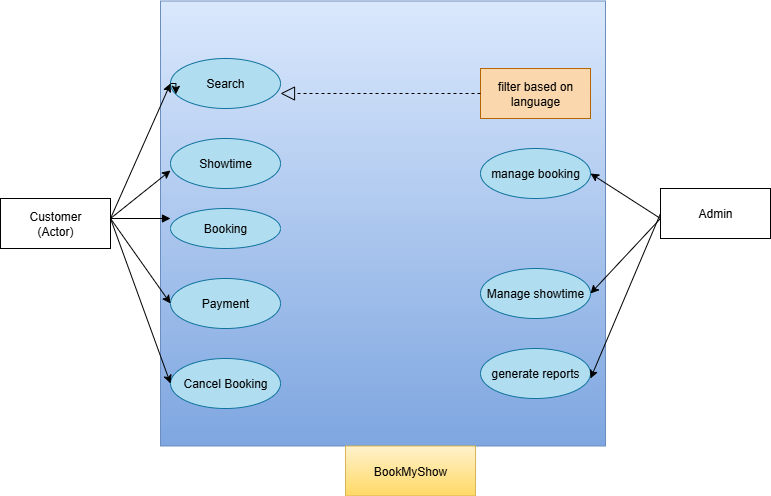

The diagram above was exported from draw.io. Its source (the exported page's mxGraphModel, read from the mxfile embedded in the PNG):
<mxGraphModel dx="872" dy="473" grid="1" gridSize="10" guides="1" tooltips="1" connect="1" arrows="1" fold="1" page="1" pageScale="1" pageWidth="850" pageHeight="1100" math="0" shadow="0">
  <root>
    <mxCell id="0" />
    <mxCell id="1" parent="0" />
    <mxCell id="0_CjY_qri5J3z5O9A4Lq-43" value="" style="whiteSpace=wrap;html=1;aspect=fixed;fillColor=#dae8fc;gradientColor=#7ea6e0;strokeColor=#6c8ebf;" parent="1" vertex="1">
      <mxGeometry x="160" y="22.5" width="445" height="445" as="geometry" />
    </mxCell>
    <mxCell id="0_CjY_qri5J3z5O9A4Lq-1" value="Customer&lt;div&gt;(Actor)&lt;/div&gt;" style="html=1;whiteSpace=wrap;" parent="1" vertex="1">
      <mxGeometry y="220" width="110" height="50" as="geometry" />
    </mxCell>
    <mxCell id="0_CjY_qri5J3z5O9A4Lq-6" value="Search" style="ellipse;html=1;whiteSpace=wrap;aspect=fixed;fillColor=#b1ddf0;strokeColor=#10739e;" parent="1" vertex="1">
      <mxGeometry x="170" y="80" width="110" height="50" as="geometry" />
    </mxCell>
    <mxCell id="0_CjY_qri5J3z5O9A4Lq-7" value="Showtime" style="ellipse;html=1;whiteSpace=wrap;aspect=fixed;fillColor=#b1ddf0;strokeColor=#10739e;" parent="1" vertex="1">
      <mxGeometry x="170" y="160" width="110" height="50" as="geometry" />
    </mxCell>
    <mxCell id="0_CjY_qri5J3z5O9A4Lq-8" value="Booking" style="ellipse;html=1;whiteSpace=wrap;aspect=fixed;fillColor=#b1ddf0;strokeColor=#10739e;" parent="1" vertex="1">
      <mxGeometry x="170" y="230" width="110" height="40" as="geometry" />
    </mxCell>
    <mxCell id="0_CjY_qri5J3z5O9A4Lq-9" value="Payment" style="ellipse;html=1;whiteSpace=wrap;aspect=fixed;fillColor=#b1ddf0;strokeColor=#10739e;" parent="1" vertex="1">
      <mxGeometry x="170" y="300" width="110" height="50" as="geometry" />
    </mxCell>
    <mxCell id="0_CjY_qri5J3z5O9A4Lq-10" value="Cancel Booking" style="ellipse;html=1;whiteSpace=wrap;aspect=fixed;fillColor=#b1ddf0;strokeColor=#10739e;" parent="1" vertex="1">
      <mxGeometry x="170" y="380" width="110" height="50" as="geometry" />
    </mxCell>
    <mxCell id="0_CjY_qri5J3z5O9A4Lq-11" value="filter based on&lt;div&gt;language&lt;/div&gt;" style="html=1;whiteSpace=wrap;fillColor=#fad7ac;strokeColor=#b46504;" parent="1" vertex="1">
      <mxGeometry x="480" y="90" width="110" height="50" as="geometry" />
    </mxCell>
    <mxCell id="0_CjY_qri5J3z5O9A4Lq-12" value="manage booking" style="ellipse;html=1;whiteSpace=wrap;aspect=fixed;fillColor=#b1ddf0;strokeColor=#10739e;" parent="1" vertex="1">
      <mxGeometry x="480" y="170" width="110" height="50" as="geometry" />
    </mxCell>
    <mxCell id="0_CjY_qri5J3z5O9A4Lq-13" value="Manage showtime" style="ellipse;html=1;whiteSpace=wrap;aspect=fixed;fillColor=#b1ddf0;strokeColor=#10739e;" parent="1" vertex="1">
      <mxGeometry x="480" y="290" width="110" height="50" as="geometry" />
    </mxCell>
    <mxCell id="0_CjY_qri5J3z5O9A4Lq-14" value="generate reports" style="ellipse;html=1;whiteSpace=wrap;aspect=fixed;fillColor=#b1ddf0;strokeColor=#10739e;" parent="1" vertex="1">
      <mxGeometry x="480" y="370" width="110" height="50" as="geometry" />
    </mxCell>
    <mxCell id="0_CjY_qri5J3z5O9A4Lq-15" value="Admin" style="html=1;whiteSpace=wrap;" parent="1" vertex="1">
      <mxGeometry x="660" y="210" width="110" height="50" as="geometry" />
    </mxCell>
    <mxCell id="0_CjY_qri5J3z5O9A4Lq-22" value="" style="endArrow=block;endFill=1;html=1;edgeStyle=orthogonalEdgeStyle;align=left;verticalAlign=top;rounded=0;" parent="1" edge="1">
      <mxGeometry x="-1" relative="1" as="geometry">
        <mxPoint x="110" y="240" as="sourcePoint" />
        <mxPoint x="170" y="240" as="targetPoint" />
      </mxGeometry>
    </mxCell>
    <mxCell id="0_CjY_qri5J3z5O9A4Lq-28" value="" style="endArrow=classic;html=1;rounded=0;entryX=0;entryY=0.5;entryDx=0;entryDy=0;" parent="1" target="0_CjY_qri5J3z5O9A4Lq-6" edge="1">
      <mxGeometry width="50" height="50" relative="1" as="geometry">
        <mxPoint x="110" y="240" as="sourcePoint" />
        <mxPoint x="160" y="190" as="targetPoint" />
        <Array as="points" />
      </mxGeometry>
    </mxCell>
    <mxCell id="0_CjY_qri5J3z5O9A4Lq-29" value="" style="endArrow=classic;html=1;rounded=0;entryX=0;entryY=0.64;entryDx=0;entryDy=0;entryPerimeter=0;" parent="1" target="0_CjY_qri5J3z5O9A4Lq-7" edge="1">
      <mxGeometry width="50" height="50" relative="1" as="geometry">
        <mxPoint x="110" y="240" as="sourcePoint" />
        <mxPoint x="160" y="190" as="targetPoint" />
      </mxGeometry>
    </mxCell>
    <mxCell id="0_CjY_qri5J3z5O9A4Lq-30" style="edgeStyle=orthogonalEdgeStyle;rounded=0;orthogonalLoop=1;jettySize=auto;html=1;exitX=0;exitY=0.5;exitDx=0;exitDy=0;entryX=0;entryY=0.75;entryDx=0;entryDy=0;" parent="1" source="0_CjY_qri5J3z5O9A4Lq-6" target="0_CjY_qri5J3z5O9A4Lq-6" edge="1">
      <mxGeometry relative="1" as="geometry" />
    </mxCell>
    <mxCell id="0_CjY_qri5J3z5O9A4Lq-32" value="" style="endArrow=classic;html=1;rounded=0;entryX=0;entryY=0.5;entryDx=0;entryDy=0;" parent="1" target="0_CjY_qri5J3z5O9A4Lq-9" edge="1">
      <mxGeometry width="50" height="50" relative="1" as="geometry">
        <mxPoint x="110" y="240" as="sourcePoint" />
        <mxPoint x="160" y="320" as="targetPoint" />
      </mxGeometry>
    </mxCell>
    <mxCell id="0_CjY_qri5J3z5O9A4Lq-33" value="" style="endArrow=classic;html=1;rounded=0;entryX=0;entryY=0.5;entryDx=0;entryDy=0;" parent="1" target="0_CjY_qri5J3z5O9A4Lq-10" edge="1">
      <mxGeometry width="50" height="50" relative="1" as="geometry">
        <mxPoint x="110" y="240" as="sourcePoint" />
        <mxPoint x="170" y="340" as="targetPoint" />
      </mxGeometry>
    </mxCell>
    <mxCell id="0_CjY_qri5J3z5O9A4Lq-35" value="" style="endArrow=classic;html=1;rounded=0;entryX=1;entryY=0.5;entryDx=0;entryDy=0;" parent="1" target="0_CjY_qri5J3z5O9A4Lq-12" edge="1">
      <mxGeometry width="50" height="50" relative="1" as="geometry">
        <mxPoint x="660" y="240" as="sourcePoint" />
        <mxPoint x="600" y="180" as="targetPoint" />
      </mxGeometry>
    </mxCell>
    <mxCell id="0_CjY_qri5J3z5O9A4Lq-36" value="" style="endArrow=classic;html=1;rounded=0;entryX=1;entryY=0.5;entryDx=0;entryDy=0;" parent="1" target="0_CjY_qri5J3z5O9A4Lq-13" edge="1">
      <mxGeometry width="50" height="50" relative="1" as="geometry">
        <mxPoint x="660" y="240" as="sourcePoint" />
        <mxPoint x="600" y="310" as="targetPoint" />
      </mxGeometry>
    </mxCell>
    <mxCell id="0_CjY_qri5J3z5O9A4Lq-37" value="" style="endArrow=classic;html=1;rounded=0;exitX=0;exitY=0.5;exitDx=0;exitDy=0;" parent="1" source="0_CjY_qri5J3z5O9A4Lq-15" edge="1">
      <mxGeometry width="50" height="50" relative="1" as="geometry">
        <mxPoint x="640" y="350" as="sourcePoint" />
        <mxPoint x="590" y="400" as="targetPoint" />
      </mxGeometry>
    </mxCell>
    <mxCell id="0_CjY_qri5J3z5O9A4Lq-40" value="" style="endArrow=block;dashed=1;endFill=0;endSize=12;html=1;rounded=0;entryX=1;entryY=0.7;entryDx=0;entryDy=0;entryPerimeter=0;" parent="1" source="0_CjY_qri5J3z5O9A4Lq-11" target="0_CjY_qri5J3z5O9A4Lq-6" edge="1">
      <mxGeometry width="160" relative="1" as="geometry">
        <mxPoint x="310" y="114.5" as="sourcePoint" />
        <mxPoint x="290" y="115" as="targetPoint" />
        <Array as="points">
          <mxPoint x="390" y="115" />
          <mxPoint x="320" y="115" />
        </Array>
      </mxGeometry>
    </mxCell>
    <mxCell id="0_CjY_qri5J3z5O9A4Lq-41" value="BookMyShow" style="rounded=0;whiteSpace=wrap;html=1;fillColor=#fff2cc;strokeColor=#d6b656;gradientColor=#ffd966;" parent="1" vertex="1">
      <mxGeometry x="345" y="467.5" width="130" height="50" as="geometry" />
    </mxCell>
  </root>
</mxGraphModel>